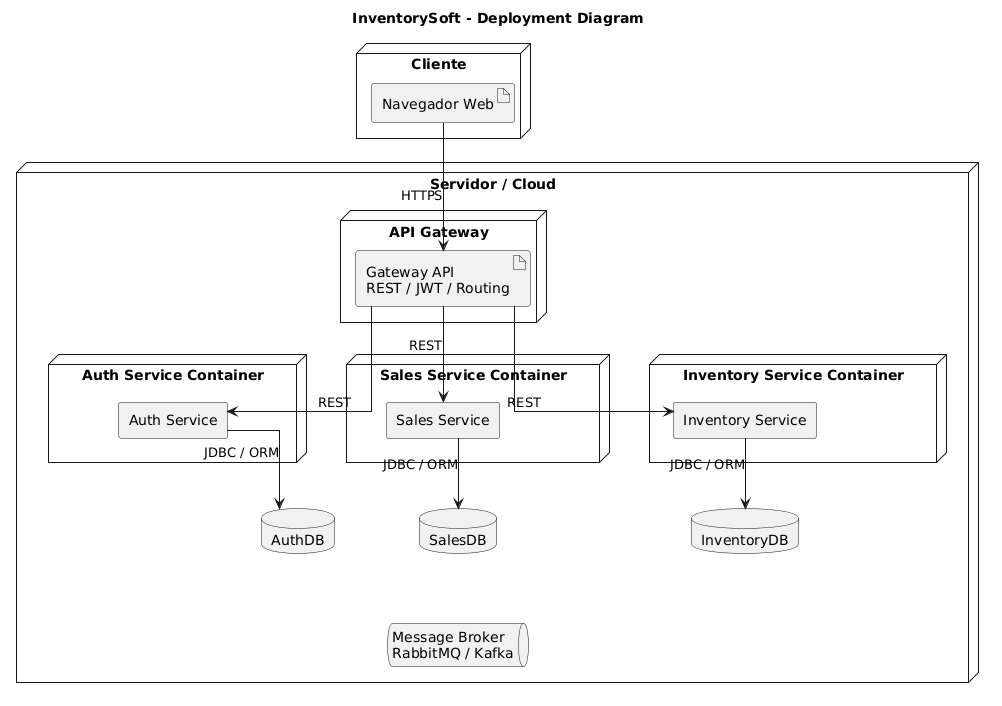

The diagram above was rendered by PlantUML. Its source (embedded in the PNG):
@startuml
title InventorySoft - Deployment Diagram

skinparam shadowing false
skinparam defaultFontName Arial
skinparam componentStyle rectangle
skinparam linetype ortho
skinparam nodesep 70
skinparam ranksep 70

top to bottom direction

node "Cliente" as cliente {
  artifact "Navegador Web" as browser
}

node "Servidor / Cloud" as cloud {

  node "API Gateway" as gateway {
    artifact "Gateway API\nREST / JWT / Routing" as apiGateway
  }

  node "Auth Service Container" as authContainer {
    component "Auth Service" as authService
  }

  node "Sales Service Container" as salesContainer {
    component "Sales Service" as salesService
  }

  node "Inventory Service Container" as inventoryContainer {
    component "Inventory Service" as inventoryService
  }

  database "AuthDB" as authDB
  database "SalesDB" as salesDB
  database "InventoryDB" as inventoryDB

  queue "Message Broker\nRabbitMQ / Kafka" as broker
}

browser --> apiGateway : HTTPS

apiGateway --> authService : REST
apiGateway --> salesService : REST
apiGateway --> inventoryService : REST

authService --> authDB : JDBC / ORM
salesService --> salesDB : JDBC / ORM
inventoryService --> inventoryDB : JDBC / ORM

' Guías ocultas para alinear
authContainer -[hidden]right- salesContainer
salesContainer -[hidden]right- inventoryContainer

authDB -[hidden]right- salesDB
salesDB -[hidden]right- inventoryDB

authContainer -[hidden]down- authDB
salesContainer -[hidden]down- salesDB
inventoryContainer -[hidden]down- inventoryDB

salesDB -[hidden]down- broker
@enduml